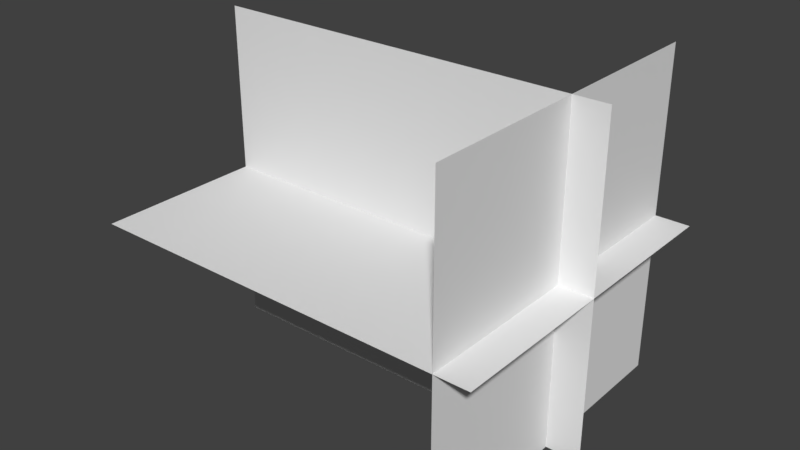# Source: fire.blend  (saved by Blender 2.78.0; exported with 4.5.12 LTS)
import bpy
from mathutils import Matrix  # noqa: F401  (used for matrix-valued properties, if any)

bpy.ops.wm.read_factory_settings(use_empty=True)
scene = bpy.context.scene
scene.name = 'Scene'

# ---- collections
col_collection_1 = bpy.data.collections.new('Collection 1'); scene.collection.children.link(col_collection_1)

# ---- materials (node trees are filled in below, after node groups)
mat_fire0 = bpy.data.materials.new('fire0')
mat_fire0.alpha_threshold = 0.0
mat_fire0.use_transparent_shadow = False
mat_fire0.roughness = 0.5
mat_fire0.line_color = (0.0, 0.0, 0.0, 1.0)
mat_fire1 = bpy.data.materials.new('fire1')
mat_fire1.alpha_threshold = 0.0
mat_fire1.use_transparent_shadow = False
mat_fire1.roughness = 0.5

# ---- material node trees

# ---- world
world_world = bpy.data.worlds.new('World'); scene.world = world_world
world_world.color = (0.05088, 0.05088, 0.05088)
world_world.use_sun_shadow = False
world_world.sun_shadow_jitter_overblur = 0.0
world_world.cycles.sampling_method = 'MANUAL'

# ---- meshes
me_plane = bpy.data.meshes.new('Plane')
me_plane.from_pydata([(-0.1985, -1.0, 1.0), (-0.1985, -1.0, -1.0), (-0.1985, 1.0, 1.0), (-0.1985, 1.0, -1.0), (-2.436, 4.371e-08, -1.0), (0.008253, 4.371e-08, -1.0), (-2.436, -4.371e-08, 1.0), (0.008253, -4.371e-08, 1.0), (-2.436, -1.0, 0.0), (0.008253, -1.0, 0.0), (-2.436, 1.0, 0.0), (0.008253, 1.0, 0.0)], [], [(0, 1, 3, 2), (4, 5, 7, 6), (8, 9, 11, 10)])
me_plane.polygons.foreach_set('material_index', [1, 0, 0])
_uv = me_plane.uv_layers.new(name='UVMap')
_uv.uv.foreach_set('vector', [0.0001, 9.998e-05, 0.9999, 9.998e-05, 0.9999, 0.9999, 9.998e-05, 0.9999, 0.1665, 0.03882, 0.7624, 0.03882, 0.7624, 0.8678, 0.1665, 0.8678, 0.1665, 0.03882, 0.7624, 0.03882, 0.7624, 0.8678, 0.1665, 0.8678])
me_plane.materials.append(mat_fire0)
me_plane.materials.append(mat_fire1)
me_plane.use_remesh_preserve_volume = False
me_plane.use_remesh_preserve_attributes = False
me_plane.use_mirror_vertex_groups = False
me_plane.update()
arm_armature = bpy.data.armatures.new('Armature')  # bones are not reproduced

# ---- objects
ob_armature = bpy.data.objects.new('Armature', arm_armature)
ob_plane = bpy.data.objects.new('Plane', me_plane)

# ---- transforms, parenting, visibility, modifiers, constraints
ob_armature.location = (0.0, 0.0, 0.0)
ob_armature.rotation_euler = (-0.0, -1.571, 0.0)
ob_armature.show_in_front = True
ob_armature.lineart.crease_threshold = 0.0
ob_plane.parent = ob_armature
ob_plane.matrix_parent_inverse = Matrix(((7.55e-08, 0.0, 1.0, 0.0), (0.0, 1.0, 0.0, 0.0), (-1.0, 0.0, 7.55e-08, 0.0), (0.0, 0.0, 0.0, 1.0)))
ob_plane.location = (0.0, 0.0, 0.0)
ob_plane.lineart.crease_threshold = 0.0
_vg = ob_plane.vertex_groups.new(name='Bone')
_vg.add([0, 1, 2, 3, 4, 5, 6, 7, 8, 9, 10, 11], 1.0, 'REPLACE')
_m = ob_plane.modifiers.new('Armature', 'ARMATURE')
_m.object = ob_armature

# ---- collection membership
col_collection_1.objects.link(ob_armature)
col_collection_1.objects.link(ob_plane)

# ---- scene / render settings (as saved in the file)
scene.frame_start = 1; scene.frame_end = 3; scene.frame_set(3)
scene.render.engine = 'BLENDER_EEVEE_NEXT'
scene.render.resolution_percentage = 50
scene.render.dither_intensity = 0.0
scene.cycles.use_denoising = False
scene.cycles.samples = 128
scene.cycles.sampling_pattern = 'TABULATED_SOBOL'
scene.cycles.light_sampling_threshold = 0.0
scene.cycles.use_adaptive_sampling = False
scene.cycles.use_light_tree = False
scene.cycles.blur_glossy = 0.0
scene.cycles.sample_clamp_indirect = 0.0
scene.view_settings.view_transform = 'Standard'
bpy.context.view_layer.update()

# ---- added for rendering (the .blend has no active camera and no usable light): camera, sun
cam_auto = bpy.data.cameras.new('AutoCamera')
cam_auto.lens = 50.0
cam_auto.sensor_width = 36.0
cam_auto.clip_end = 1000.0
ob_auto_camera = bpy.data.objects.new('AutoCamera', cam_auto)
scene.collection.objects.link(ob_auto_camera)
ob_auto_camera.location = (2.24479, -4.15018, 2.76679)
ob_auto_camera.rotation_euler = (1.09748, -7.21219e-08, 0.694738)
scene.camera = ob_auto_camera
light_auto_sun = bpy.data.lights.new('AutoSun', 'SUN')
light_auto_sun.energy = 3.0
light_auto_sun.angle = 0.0523599
ob_auto_sun = bpy.data.objects.new('AutoSun', light_auto_sun)
scene.collection.objects.link(ob_auto_sun)
ob_auto_sun.rotation_euler = (0.872665, 0.174533, 0.523599)
bpy.context.view_layer.update()
